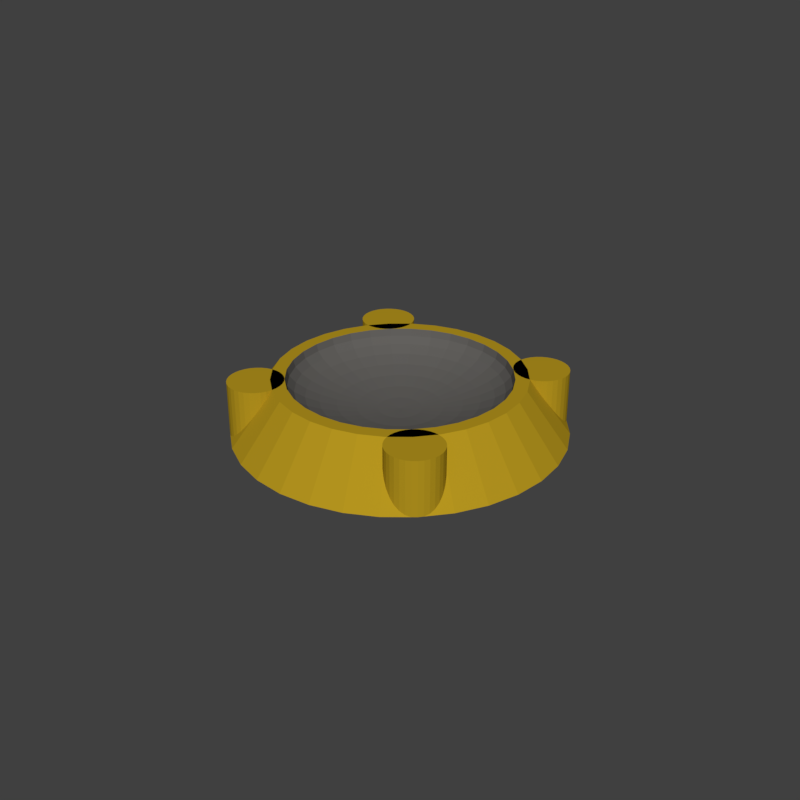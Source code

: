 # Source: LandBunkerWreck.blend  (saved by Blender 2.79.0; exported with 4.5.12 LTS)
import bpy
from mathutils import Matrix  # noqa: F401  (used for matrix-valued properties, if any)

bpy.ops.wm.read_factory_settings(use_empty=True)
scene = bpy.context.scene
scene.name = 'Scene'

# ---- collections
col_collection_1 = bpy.data.collections.new('Collection 1'); scene.collection.children.link(col_collection_1)

# ---- materials (node trees are filled in below, after node groups)
mat_landbunkerhull = bpy.data.materials.new('LandBunkerHull')
mat_landbunkerhull.alpha_threshold = 0.0
mat_landbunkerhull.use_transparent_shadow = False
mat_landbunkerhull.diffuse_color = (0.4571, 0.2982, 0.01333, 1.0)
mat_landbunkerhull.roughness = 0.5
mat_debris = bpy.data.materials.new('Debris')
mat_debris.alpha_threshold = 0.0
mat_debris.use_transparent_shadow = False
mat_debris.diffuse_color = (0.1214, 0.1159, 0.1086, 1.0)
mat_debris.roughness = 0.5

# ---- material node trees

# ---- world
world_world = bpy.data.worlds.new('World'); scene.world = world_world
world_world.color = (0.05088, 0.05088, 0.05088)
world_world.use_sun_shadow = False
world_world.sun_shadow_jitter_overblur = 0.0
world_world.cycles.sampling_method = 'MANUAL'

# ---- meshes
me_cylinder_001 = bpy.data.meshes.new('Cylinder.001')
me_cylinder_001.from_pydata([(-2.678e-08, 0.5, -0.5), (-2.678e-08, 0.5, 0.5), (0.09755, 0.4904, -0.5), (0.09755, 0.4904, 0.5), (0.1913, 0.4619, -0.5), (0.1913, 0.4619, 0.5), (0.2778, 0.4157, -0.5), (0.2778, 0.4157, 0.5), (0.3536, 0.3536, -0.5), (0.3536, 0.3536, 0.5), (0.4157, 0.2778, -0.5), (0.4157, 0.2778, 0.5), (0.4619, 0.1913, -0.5), (0.4619, 0.1913, 0.5), (0.4904, 0.09755, -0.5), (0.4904, 0.09755, 0.5), (0.5, -1.215e-07, -0.5), (0.5, -1.215e-07, 0.5), (0.4904, -0.09755, -0.5), (0.4904, -0.09755, 0.5), (0.4619, -0.1913, -0.5), (0.4619, -0.1913, 0.5), (0.4157, -0.2778, -0.5), (0.4157, -0.2778, 0.5), (0.3536, -0.3536, -0.5), (0.3536, -0.3536, 0.5), (0.2778, -0.4157, -0.5), (0.2778, -0.4157, 0.5), (0.1913, -0.4619, -0.5), (0.1913, -0.4619, 0.5), (0.09755, -0.4904, -0.5), (0.09755, -0.4904, 0.5), (-1.897e-07, -0.5, -0.5), (-1.897e-07, -0.5, 0.5), (-0.09755, -0.4904, -0.5), (-0.09755, -0.4904, 0.5), (-0.1913, -0.4619, -0.5), (-0.1913, -0.4619, 0.5), (-0.2778, -0.4157, -0.5), (-0.2778, -0.4157, 0.5), (-0.3536, -0.3536, -0.5), (-0.3536, -0.3536, 0.5), (-0.4157, -0.2778, -0.5), (-0.4157, -0.2778, 0.5), (-0.4619, -0.1913, -0.5), (-0.4619, -0.1913, 0.5), (-0.4904, -0.09754, -0.5), (-0.4904, -0.09754, 0.5), (-0.5, 3.235e-07, -0.5), (-0.5, 3.235e-07, 0.5), (-0.4904, 0.09755, -0.5), (-0.4904, 0.09755, 0.5), (-0.4619, 0.1913, -0.5), (-0.4619, 0.1913, 0.5), (-0.4157, 0.2778, -0.5), (-0.4157, 0.2778, 0.5), (-0.3536, 0.3536, -0.5), (-0.3536, 0.3536, 0.5), (-0.2778, 0.4157, -0.5), (-0.2778, 0.4157, 0.5), (-0.1913, 0.4619, -0.5), (-0.1913, 0.4619, 0.5), (-0.09754, 0.4904, -0.5), (-0.09754, 0.4904, 0.5)], [], [(0, 1, 3, 2), (2, 3, 5, 4), (4, 5, 7, 6), (6, 7, 9, 8), (8, 9, 11, 10), (10, 11, 13, 12), (12, 13, 15, 14), (14, 15, 17, 16), (16, 17, 19, 18), (18, 19, 21, 20), (20, 21, 23, 22), (22, 23, 25, 24), (24, 25, 27, 26), (26, 27, 29, 28), (28, 29, 31, 30), (30, 31, 33, 32), (32, 33, 35, 34), (34, 35, 37, 36), (36, 37, 39, 38), (38, 39, 41, 40), (40, 41, 43, 42), (42, 43, 45, 44), (44, 45, 47, 46), (46, 47, 49, 48), (48, 49, 51, 50), (50, 51, 53, 52), (52, 53, 55, 54), (54, 55, 57, 56), (56, 57, 59, 58), (58, 59, 61, 60), (3, 1, 63, 61, 59, 57, 55, 53, 51, 49, 47, 45, 43, 41, 39, 37, 35, 33, 31, 29, 27, 25, 23, 21, 19, 17, 15, 13, 11, 9, 7, 5), (60, 61, 63, 62), (62, 63, 1, 0), (0, 2, 4, 6, 8, 10, 12, 14, 16, 18, 20, 22, 24, 26, 28, 30, 32, 34, 36, 38, 40, 42, 44, 46, 48, 50, 52, 54, 56, 58, 60, 62)])
me_cylinder_001.materials.append(mat_landbunkerhull)
me_cylinder_001.use_remesh_preserve_volume = False
me_cylinder_001.use_remesh_preserve_attributes = False
me_cylinder_001.use_mirror_vertex_groups = False
me_cylinder_001.update()
me_cylinder = bpy.data.meshes.new('Cylinder')
me_cylinder.from_pydata([(-2.25, 1.498e-06, 0.5), (-2.207, 0.439, 0.5), (-2.942, 0.5853, -0.5), (-3.0, 1.973e-06, -0.5), (-2.207, -0.439, 0.5), (-2.942, -0.5853, -0.5), (-9.38e-07, -2.25, 0.5), (-4.941e-07, -2.0, 0.5), (-0.3902, -1.962, 0.5), (-0.7654, -1.848, 0.5), (-1.111, -1.663, 0.5), (-1.414, -1.414, 0.5), (-1.663, -1.111, 0.5), (-1.848, -0.7654, 0.5), (-1.962, -0.3902, 0.5), (-2.0, -7.278e-07, 0.5), (-1.962, 0.3902, 0.5), (-1.848, 0.7654, 0.5), (-1.663, 1.111, 0.5), (-1.414, 1.414, 0.5), (-1.111, 1.663, 0.5), (-0.7654, 1.848, 0.5), (-0.3902, 1.962, 0.5), (-2.934e-07, 2.0, 0.5), (0.3902, 1.962, 0.5), (-0.439, 2.207, 0.5), (-0.861, 2.079, 0.5), (-1.25, 1.871, 0.5), (-1.591, 1.591, 0.5), (-1.871, 1.25, 0.5), (-2.079, 0.861, 0.5), (-2.079, -0.861, 0.5), (-1.871, -1.25, 0.5), (-1.591, -1.591, 0.5), (-1.25, -1.871, 0.5), (-0.861, -2.079, 0.5), (-0.439, -2.207, 0.5), (-2.049e-07, 2.25, 0.5), (0.7654, 1.848, 0.5), (1.111, 1.663, 0.5), (1.414, 1.414, 0.5), (1.663, 1.111, 0.5), (1.848, 0.7654, 0.5), (1.962, 0.3902, 0.5), (2.0, -1.205e-06, 0.5), (1.962, -0.3902, 0.5), (1.848, -0.7654, 0.5), (1.663, -1.111, 0.5), (1.414, -1.414, 0.5), (1.111, -1.663, 0.5), (0.7654, -1.848, 0.5), (0.3902, -1.962, 0.5), (0.439, -2.207, 0.5), (0.861, -2.079, 0.5), (1.25, -1.871, 0.5), (1.591, -1.591, 0.5), (1.871, -1.25, 0.5), (2.079, -0.861, 0.5), (2.207, -0.439, 0.5), (2.25, -5.044e-07, 0.5), (2.207, 0.439, 0.5), (2.079, 0.861, 0.5), (1.871, 1.25, 0.5), (1.591, 1.591, 0.5), (1.25, 1.871, 0.5), (0.861, 2.079, 0.5), (0.439, 2.207, 0.5), (-2.772, 1.148, -0.5), (-2.934e-07, 3.0, -0.5), (0.5853, 2.942, -0.5), (1.148, 2.772, -0.5), (1.667, 2.494, -0.5), (2.121, 2.121, -0.5), (2.494, 1.667, -0.5), (2.772, 1.148, -0.5), (2.942, 0.5853, -0.5), (3.0, -6.974e-07, -0.5), (2.942, -0.5853, -0.5), (2.772, -1.148, -0.5), (2.494, -1.667, -0.5), (2.121, -2.121, -0.5), (1.667, -2.494, -0.5), (1.148, -2.772, -0.5), (0.5853, -2.942, -0.5), (-1.271e-06, -3.0, -0.5), (-0.5853, -2.942, -0.5), (-1.148, -2.772, -0.5), (-1.667, -2.494, -0.5), (-2.121, -2.121, -0.5), (-2.494, -1.667, -0.5), (-2.772, -1.148, -0.5), (-2.494, 1.667, -0.5), (-2.121, 2.121, -0.5), (-1.667, 2.494, -0.5), (-1.148, 2.772, -0.5), (-0.5853, 2.942, -0.5), (-2.631e-07, 0.3902, -0.1473), (0.07612, 0.3827, -0.1473), (0.1493, 0.7507, -0.1098), (-1.364e-07, 0.7654, -0.1098), (-2.934e-07, -1.099e-06, -0.16), (-0.07612, 0.3827, -0.1473), (-0.1493, 0.7507, -0.1098), (0.2168, 1.09, -0.04877), (-2.934e-07, 1.111, -0.04877), (0.1493, 0.3605, -0.1473), (0.2929, 0.7071, -0.1098), (-0.1493, 0.3605, -0.1473), (-0.2929, 0.7071, -0.1098), (-0.2168, 1.09, -0.04877), (0.2759, 1.387, 0.03331), (1.258e-08, 1.414, 0.03331), (0.4252, 1.027, -0.04877), (0.2168, 0.3244, -0.1473), (0.4252, 0.6364, -0.1098), (-0.2168, 0.3244, -0.1473), (-0.4252, 0.6364, -0.1098), (-0.4252, 1.027, -0.04877), (-0.2759, 1.387, 0.03331), (0.3244, 1.631, 0.1333), (2.51e-07, 1.663, 0.1333), (0.5412, 1.307, 0.03331), (0.6173, 0.9239, -0.04877), (0.2759, 0.2759, -0.1473), (0.5412, 0.5412, -0.1098), (-0.2759, 0.2759, -0.1473), (-0.5412, 0.5412, -0.1098), (-0.6173, 0.9239, -0.04877), (-0.5412, 1.307, 0.03331), (-0.3244, 1.631, 0.1333), (0.3605, 1.812, 0.2474), (-1.662e-07, 1.848, 0.2474), (0.6364, 1.536, 0.1333), (0.7857, 1.176, 0.03331), (0.7857, 0.7857, -0.04877), (0.3244, 0.2168, -0.1473), (0.6364, 0.4252, -0.1098), (-0.3244, 0.2168, -0.1473), (-0.6364, 0.4252, -0.1098), (-0.7857, 0.7857, -0.04877), (-0.7857, 1.176, 0.03331), (-0.6364, 1.536, 0.1333), (-0.3605, 1.812, 0.2474), (0.3827, 1.924, 0.3712), (-2.934e-07, 1.962, 0.3712), (0.7071, 1.707, 0.2474), (0.9239, 1.383, 0.1333), (1.0, 1.0, 0.03331), (0.9239, 0.6173, -0.04877), (0.3605, 0.1493, -0.1473), (0.7071, 0.2929, -0.1098), (-0.3605, 0.1493, -0.1473), (-0.7071, 0.2929, -0.1098), (-0.9239, 0.6173, -0.04877), (-1.0, 1.0, 0.03331), (-0.9239, 1.383, 0.1333), (-0.7071, 1.707, 0.2474), (-0.3827, 1.924, 0.3712), (0.7507, 1.812, 0.3712), (1.027, 1.536, 0.2474), (1.176, 1.176, 0.1333), (1.176, 0.7857, 0.03331), (1.027, 0.4252, -0.04877), (0.3827, 0.07612, -0.1473), (0.7507, 0.1493, -0.1098), (-0.3827, 0.07612, -0.1473), (-0.7507, 0.1493, -0.1098), (-1.027, 0.4252, -0.04877), (-1.176, 0.7857, 0.03331), (-1.176, 1.176, 0.1333), (-1.027, 1.536, 0.2474), (-0.7507, 1.812, 0.3712), (1.09, 1.631, 0.3712), (1.307, 1.307, 0.2474), (1.383, 0.9239, 0.1333), (1.307, 0.5412, 0.03331), (1.09, 0.2168, -0.04877), (0.3902, -1.063e-06, -0.1473), (0.7654, -1.056e-06, -0.1098), (-0.3902, -1.078e-06, -0.1473), (-0.7654, -9.513e-07, -0.1098), (-1.09, 0.2168, -0.04877), (-1.307, 0.5412, 0.03331), (-1.383, 0.9239, 0.1333), (-1.307, 1.307, 0.2474), (-1.09, 1.631, 0.3712), (1.387, 1.387, 0.3712), (1.536, 1.027, 0.2474), (1.536, 0.6364, 0.1333), (1.387, 0.2759, 0.03331), (1.111, -1.13e-06, -0.04877), (0.3827, -0.07612, -0.1473), (0.7507, -0.1493, -0.1098), (-0.3827, -0.07612, -0.1473), (-0.7507, -0.1493, -0.1098), (-1.111, -9.662e-07, -0.04877), (-1.387, 0.2759, 0.03331), (-1.536, 0.6364, 0.1333), (-1.536, 1.027, 0.2474), (-1.387, 1.387, 0.3712), (1.631, 1.09, 0.3712), (1.707, 0.7071, 0.2474), (1.631, 0.3244, 0.1333), (1.414, -1.085e-06, 0.03331), (1.09, -0.2168, -0.04877), (0.3605, -0.1493, -0.1473), (0.7071, -0.2929, -0.1098), (-0.3605, -0.1493, -0.1473), (-0.7071, -0.2929, -0.1098), (-1.09, -0.2168, -0.04877), (-1.414, -8.172e-07, 0.03331), (-1.631, 0.3244, 0.1333), (-1.707, 0.7071, 0.2474), (-1.631, 1.09, 0.3712), (1.812, 0.7507, 0.3712), (1.812, 0.3605, 0.2474), (1.663, -1.115e-06, 0.1333), (1.387, -0.2759, 0.03331), (1.027, -0.4252, -0.04877), (0.3244, -0.2168, -0.1473), (0.6364, -0.4252, -0.1098), (-0.3244, -0.2168, -0.1473), (-0.6364, -0.4252, -0.1098), (-1.027, -0.4252, -0.04877), (-1.387, -0.2759, 0.03331), (-1.663, -7.278e-07, 0.1333), (-1.812, 0.3605, 0.2474), (-1.812, 0.7507, 0.3712), (1.924, 0.3827, 0.3712), (1.848, -9.066e-07, 0.2474), (1.631, -0.3244, 0.1333), (1.307, -0.5412, 0.03331), (0.9239, -0.6173, -0.04877), (0.2759, -0.2759, -0.1473), (0.5412, -0.5412, -0.1098), (-0.2759, -0.2759, -0.1473), (-0.5412, -0.5412, -0.1098), (-0.9239, -0.6173, -0.04877), (-1.307, -0.5412, 0.03331), (-1.631, -0.3244, 0.1333), (-1.848, -1.085e-06, 0.2474), (-1.924, 0.3827, 0.3712), (1.962, -1.234e-06, 0.3712), (1.812, -0.3605, 0.2474), (1.536, -0.6364, 0.1333), (1.176, -0.7857, 0.03331), (0.7857, -0.7857, -0.04877), (0.2168, -0.3244, -0.1473), (0.4252, -0.6364, -0.1098), (-0.2168, -0.3244, -0.1473), (-0.4252, -0.6364, -0.1098), (-0.7857, -0.7857, -0.04877), (-1.176, -0.7857, 0.03331), (-1.536, -0.6364, 0.1333), (-1.812, -0.3605, 0.2474), (-1.962, -6.384e-07, 0.3712), (1.924, -0.3827, 0.3712), (1.707, -0.7071, 0.2474), (1.383, -0.9239, 0.1333), (1.0, -1.0, 0.03331), (0.6173, -0.9239, -0.04877), (0.1493, -0.3605, -0.1473), (0.2929, -0.7071, -0.1098), (-0.1493, -0.3605, -0.1473), (-0.2929, -0.7071, -0.1098), (-0.6173, -0.9239, -0.04877), (-1.0, -1.0, 0.03331), (-1.383, -0.9239, 0.1333), (-1.707, -0.7071, 0.2474), (-1.924, -0.3827, 0.3712), (1.812, -0.7507, 0.3712), (1.536, -1.027, 0.2474), (1.176, -1.176, 0.1333), (0.7857, -1.176, 0.03331), (0.4252, -1.027, -0.04877), (0.07612, -0.3827, -0.1473), (0.1493, -0.7507, -0.1098), (-0.07612, -0.3827, -0.1473), (-0.1493, -0.7507, -0.1098), (-0.4252, -1.027, -0.04877), (-0.7857, -1.176, 0.03331), (-1.176, -1.176, 0.1333), (-1.536, -1.027, 0.2474), (-1.812, -0.7507, 0.3712), (1.631, -1.09, 0.3712), (1.307, -1.307, 0.2474), (0.9239, -1.383, 0.1333), (0.5412, -1.307, 0.03331), (0.2168, -1.09, -0.04877), (-2.854e-07, -0.3902, -0.1473), (-2.854e-07, -0.7654, -0.1098), (-0.2168, -1.09, -0.04877), (-0.5412, -1.307, 0.03331), (-0.9239, -1.383, 0.1333), (-1.307, -1.307, 0.2474), (-1.631, -1.09, 0.3712), (1.387, -1.387, 0.3712), (1.027, -1.536, 0.2474), (0.6364, -1.536, 0.1333), (0.2759, -1.387, 0.03331), (-3.152e-07, -1.111, -0.04877), (-0.2759, -1.387, 0.03331), (-0.6364, -1.536, 0.1333), (-1.027, -1.536, 0.2474), (-1.387, -1.387, 0.3712), (1.09, -1.631, 0.3712), (0.7071, -1.707, 0.2474), (0.3244, -1.631, 0.1333), (-3.45e-07, -1.414, 0.03331), (-0.3244, -1.631, 0.1333), (-0.7071, -1.707, 0.2474), (-1.09, -1.631, 0.3712), (0.7507, -1.812, 0.3712), (0.3605, -1.812, 0.2474), (-4.643e-07, -1.663, 0.1333), (-0.3605, -1.812, 0.2474), (-0.7507, -1.812, 0.3712), (0.3827, -1.924, 0.3712), (-1.662e-07, -1.848, 0.2474), (-0.3827, -1.924, 0.3712), (-4.643e-07, -1.962, 0.3712)], [], [(0, 1, 2, 3), (4, 0, 3, 5), (6, 7, 8, 9, 10, 11, 12, 13, 14, 15, 16, 17, 18, 19, 20, 21, 22, 23, 24, 25, 26, 27, 28, 29, 30, 1, 0, 4, 31, 32, 33, 34, 35, 36), (37, 25, 24, 38, 39, 40, 41, 42, 43, 44, 45, 46, 47, 48, 49, 50, 51, 7, 6, 52, 53, 54, 55, 56, 57, 58, 59, 60, 61, 62, 63, 64, 65, 66), (1, 30, 67, 2), (68, 69, 70, 71, 72, 73, 74, 75, 76, 77, 78, 79, 80, 81, 82, 83, 84, 85, 86, 87, 88, 89, 90, 5, 3, 2, 67, 91, 92, 93, 94, 95), (31, 4, 5, 90), (66, 65, 70, 69), (37, 66, 69, 68), (25, 37, 68, 95), (26, 25, 95, 94), (27, 26, 94, 93), (28, 27, 93, 92), (29, 28, 92, 91), (30, 29, 91, 67), (32, 31, 90, 89), (33, 32, 89, 88), (34, 33, 88, 87), (35, 34, 87, 86), (36, 35, 86, 85), (6, 36, 85, 84), (52, 6, 84, 83), (53, 52, 83, 82), (54, 53, 82, 81), (55, 54, 81, 80), (56, 55, 80, 79), (57, 56, 79, 78), (58, 57, 78, 77), (59, 58, 77, 76), (60, 59, 76, 75), (61, 60, 75, 74), (62, 61, 74, 73), (63, 62, 73, 72), (64, 63, 72, 71), (65, 64, 71, 70), (96, 97, 98, 99), (100, 97, 96), (101, 96, 99, 102), (99, 98, 103, 104), (97, 105, 106, 98), (100, 105, 97), (100, 96, 101), (107, 101, 102, 108), (102, 99, 104, 109), (104, 103, 110, 111), (98, 106, 112, 103), (105, 113, 114, 106), (100, 113, 105), (100, 101, 107), (115, 107, 108, 116), (108, 102, 109, 117), (109, 104, 111, 118), (111, 110, 119, 120), (103, 112, 121, 110), (106, 114, 122, 112), (113, 123, 124, 114), (100, 123, 113), (100, 107, 115), (125, 115, 116, 126), (116, 108, 117, 127), (117, 109, 118, 128), (118, 111, 120, 129), (120, 119, 130, 131), (110, 121, 132, 119), (112, 122, 133, 121), (114, 124, 134, 122), (123, 135, 136, 124), (100, 135, 123), (100, 115, 125), (137, 125, 126, 138), (126, 116, 127, 139), (127, 117, 128, 140), (128, 118, 129, 141), (129, 120, 131, 142), (131, 130, 143, 144), (119, 132, 145, 130), (121, 133, 146, 132), (122, 134, 147, 133), (124, 136, 148, 134), (135, 149, 150, 136), (100, 149, 135), (100, 125, 137), (151, 137, 138, 152), (138, 126, 139, 153), (139, 127, 140, 154), (140, 128, 141, 155), (141, 129, 142, 156), (142, 131, 144, 157), (144, 143, 24, 23), (130, 145, 158, 143), (132, 146, 159, 145), (133, 147, 160, 146), (134, 148, 161, 147), (136, 150, 162, 148), (149, 163, 164, 150), (100, 163, 149), (100, 137, 151), (165, 151, 152, 166), (152, 138, 153, 167), (153, 139, 154, 168), (154, 140, 155, 169), (155, 141, 156, 170), (156, 142, 157, 171), (157, 144, 23, 22), (143, 158, 38, 24), (145, 159, 172, 158), (146, 160, 173, 159), (147, 161, 174, 160), (148, 162, 175, 161), (150, 164, 176, 162), (163, 177, 178, 164), (100, 177, 163), (100, 151, 165), (179, 165, 166, 180), (166, 152, 167, 181), (167, 153, 168, 182), (168, 154, 169, 183), (169, 155, 170, 184), (170, 156, 171, 185), (171, 157, 22, 21), (158, 172, 39, 38), (159, 173, 186, 172), (160, 174, 187, 173), (161, 175, 188, 174), (162, 176, 189, 175), (164, 178, 190, 176), (177, 191, 192, 178), (100, 191, 177), (100, 165, 179), (193, 179, 180, 194), (180, 166, 181, 195), (181, 167, 182, 196), (182, 168, 183, 197), (183, 169, 184, 198), (184, 170, 185, 199), (185, 171, 21, 20), (172, 186, 40, 39), (173, 187, 200, 186), (174, 188, 201, 187), (175, 189, 202, 188), (176, 190, 203, 189), (178, 192, 204, 190), (191, 205, 206, 192), (100, 205, 191), (100, 179, 193), (207, 193, 194, 208), (194, 180, 195, 209), (195, 181, 196, 210), (196, 182, 197, 211), (197, 183, 198, 212), (198, 184, 199, 213), (199, 185, 20, 19), (186, 200, 41, 40), (187, 201, 214, 200), (188, 202, 215, 201), (189, 203, 216, 202), (190, 204, 217, 203), (192, 206, 218, 204), (205, 219, 220, 206), (100, 219, 205), (100, 193, 207), (221, 207, 208, 222), (208, 194, 209, 223), (209, 195, 210, 224), (210, 196, 211, 225), (211, 197, 212, 226), (212, 198, 213, 227), (213, 199, 19, 18), (200, 214, 42, 41), (201, 215, 228, 214), (202, 216, 229, 215), (203, 217, 230, 216), (204, 218, 231, 217), (206, 220, 232, 218), (219, 233, 234, 220), (100, 233, 219), (100, 207, 221), (235, 221, 222, 236), (222, 208, 223, 237), (223, 209, 224, 238), (224, 210, 225, 239), (225, 211, 226, 240), (226, 212, 227, 241), (227, 213, 18, 17), (214, 228, 43, 42), (215, 229, 242, 228), (216, 230, 243, 229), (217, 231, 244, 230), (218, 232, 245, 231), (220, 234, 246, 232), (233, 247, 248, 234), (100, 247, 233), (100, 221, 235), (249, 235, 236, 250), (236, 222, 237, 251), (237, 223, 238, 252), (238, 224, 239, 253), (239, 225, 240, 254), (240, 226, 241, 255), (241, 227, 17, 16), (228, 242, 44, 43), (229, 243, 256, 242), (230, 244, 257, 243), (231, 245, 258, 244), (232, 246, 259, 245), (234, 248, 260, 246), (247, 261, 262, 248), (100, 261, 247), (100, 235, 249), (263, 249, 250, 264), (250, 236, 251, 265), (251, 237, 252, 266), (252, 238, 253, 267), (253, 239, 254, 268), (254, 240, 255, 269), (255, 241, 16, 15), (242, 256, 45, 44), (243, 257, 270, 256), (244, 258, 271, 257), (245, 259, 272, 258), (246, 260, 273, 259), (248, 262, 274, 260), (261, 275, 276, 262), (100, 275, 261), (100, 249, 263), (277, 263, 264, 278), (264, 250, 265, 279), (265, 251, 266, 280), (266, 252, 267, 281), (267, 253, 268, 282), (268, 254, 269, 283), (269, 255, 15, 14), (256, 270, 46, 45), (257, 271, 284, 270), (258, 272, 285, 271), (259, 273, 286, 272), (260, 274, 287, 273), (262, 276, 288, 274), (275, 289, 290, 276), (100, 289, 275), (100, 263, 277), (289, 277, 278, 290), (278, 264, 279, 291), (279, 265, 280, 292), (280, 266, 281, 293), (281, 267, 282, 294), (282, 268, 283, 295), (283, 269, 14, 13), (270, 284, 47, 46), (271, 285, 296, 284), (272, 286, 297, 285), (273, 287, 298, 286), (274, 288, 299, 287), (276, 290, 300, 288), (100, 277, 289), (290, 278, 291, 300), (291, 279, 292, 301), (292, 280, 293, 302), (293, 281, 294, 303), (294, 282, 295, 304), (295, 283, 13, 12), (284, 296, 48, 47), (285, 297, 305, 296), (286, 298, 306, 297), (287, 299, 307, 298), (288, 300, 308, 299), (300, 291, 301, 308), (301, 292, 302, 309), (302, 293, 303, 310), (303, 294, 304, 311), (304, 295, 12, 11), (296, 305, 49, 48), (297, 306, 312, 305), (298, 307, 313, 306), (299, 308, 314, 307), (308, 301, 309, 314), (309, 302, 310, 315), (310, 303, 311, 316), (311, 304, 11, 10), (305, 312, 50, 49), (306, 313, 317, 312), (307, 314, 318, 313), (314, 309, 315, 318), (315, 310, 316, 319), (316, 311, 10, 9), (312, 317, 51, 50), (313, 318, 320, 317), (318, 315, 319, 320), (319, 316, 9, 8), (317, 320, 7, 51), (320, 319, 8, 7)])
me_cylinder.polygons.foreach_set('material_index', [0, 0, 0, 0, 0, 0, 0, 0, 0, 0, 0, 0, 0, 0, 0, 0, 0, 0, 0, 0, 0, 0, 0, 0, 0, 0, 0, 0, 0, 0, 0, 0, 0, 0, 0, 1, 1, 1, 1, 1, 1, 1, 1, 1, 1, 1, 1, 1, 1, 1, 1, 1, 1, 1, 1, 1, 1, 1, 1, 1, 1, 1, 1, 1, 1, 1, 1, 1, 1, 1, 1, 1, 1, 1, 1, 1, 1, 1, 1, 1, 1, 1, 1, 1, 1, 1, 1, 1, 1, 1, 1, 1, 1, 1, 1, 1, 1, 1, 1, 1, 1, 1, 1, 1, 1, 1, 1, 1, 1, 1, 1, 1, 1, 1, 1, 1, 1, 1, 1, 1, 1, 1, 1, 1, 1, 1, 1, 1, 1, 1, 1, 1, 1, 1, 1, 1, 1, 1, 1, 1, 1, 1, 1, 1, 1, 1, 1, 1, 1, 1, 1, 1, 1, 1, 1, 1, 1, 1, 1, 1, 1, 1, 1, 1, 1, 1, 1, 1, 1, 1, 1, 1, 1, 1, 1, 1, 1, 1, 1, 1, 1, 1, 1, 1, 1, 1, 1, 1, 1, 1, 1, 1, 1, 1, 1, 1, 1, 1, 1, 1, 1, 1, 1, 1, 1, 1, 1, 1, 1, 1, 1, 1, 1, 1, 1, 1, 1, 1, 1, 1, 1, 1, 1, 1, 1, 1, 1, 1, 1, 1, 1, 1, 1, 1, 1, 1, 1, 1, 1, 1, 1, 1, 1, 1, 1, 1, 1, 1, 1, 1, 1, 1, 1, 1, 1, 1, 1, 1, 1, 1, 1, 1, 1, 1, 1, 1, 1, 1, 1, 1, 1, 1, 1, 1, 1, 1, 1, 1, 1, 1, 1, 1, 1, 1, 1, 1, 1, 1, 1, 1, 1])
me_cylinder.materials.append(mat_landbunkerhull)
me_cylinder.materials.append(mat_debris)
me_cylinder.use_remesh_preserve_volume = False
me_cylinder.use_remesh_preserve_attributes = False
me_cylinder.use_mirror_vertex_groups = False
me_cylinder.update()

# ---- objects
ob_cylinder_004 = bpy.data.objects.new('Cylinder.004', me_cylinder_001)
ob_cylinder_003 = bpy.data.objects.new('Cylinder.003', me_cylinder_001)
ob_cylinder_002 = bpy.data.objects.new('Cylinder.002', me_cylinder_001)
ob_cylinder_001 = bpy.data.objects.new('Cylinder.001', me_cylinder_001)
ob_cylinder = bpy.data.objects.new('Cylinder', me_cylinder)

# ---- transforms, parenting, visibility, modifiers, constraints
ob_cylinder_004.location = (-1.768, -1.768, 0.5)
ob_cylinder_004.rotation_euler = (0.0, 0.0, 3.927)
ob_cylinder_004.lineart.crease_threshold = 0.0
ob_cylinder_003.location = (1.768, -1.768, 0.5)
ob_cylinder_003.rotation_euler = (0.0, -0.0, 5.498)
ob_cylinder_003.lineart.crease_threshold = 0.0
ob_cylinder_002.location = (-1.768, 1.768, 0.5)
ob_cylinder_002.rotation_euler = (0.0, -0.0, 2.356)
ob_cylinder_002.lineart.crease_threshold = 0.0
ob_cylinder_001.location = (1.768, 1.768, 0.5)
ob_cylinder_001.rotation_euler = (0.0, -0.0, 0.7854)
ob_cylinder_001.lineart.crease_threshold = 0.0
ob_cylinder.location = (-4.458e-07, 8.607e-07, 0.5)
ob_cylinder.rotation_euler = (0.0, -0.0, 0.7854)
ob_cylinder.lineart.crease_threshold = 0.0

# ---- collection membership
col_collection_1.objects.link(ob_cylinder_004)
col_collection_1.objects.link(ob_cylinder_003)
col_collection_1.objects.link(ob_cylinder_002)
col_collection_1.objects.link(ob_cylinder_001)
col_collection_1.objects.link(ob_cylinder)

# ---- scene / render settings (as saved in the file)
scene.frame_start = 1; scene.frame_end = 120; scene.frame_set(0)
scene.render.engine = 'BLENDER_EEVEE_NEXT'
scene.render.resolution_x = 1080
scene.render.resolution_percentage = 50
scene.render.dither_intensity = 0.0
scene.render.film_transparent = True
scene.cycles.use_denoising = False
scene.cycles.samples = 128
scene.cycles.sampling_pattern = 'TABULATED_SOBOL'
scene.cycles.use_adaptive_sampling = False
scene.cycles.use_light_tree = False
scene.cycles.blur_glossy = 0.0
scene.cycles.sample_clamp_indirect = 0.0
scene.view_settings.view_transform = 'Standard'
bpy.context.view_layer.update()

# ---- added for rendering (the .blend has no active camera and no usable light): camera, sun
cam_auto = bpy.data.cameras.new('AutoCamera')
cam_auto.lens = 50.0
cam_auto.sensor_width = 36.0
cam_auto.clip_end = 1000.0
ob_auto_camera = bpy.data.objects.new('AutoCamera', cam_auto)
scene.collection.objects.link(ob_auto_camera)
ob_auto_camera.location = (11.1412, -13.3694, 9.41294)
ob_auto_camera.rotation_euler = (1.09748, -7.21219e-08, 0.694738)
scene.camera = ob_auto_camera
light_auto_sun = bpy.data.lights.new('AutoSun', 'SUN')
light_auto_sun.energy = 3.0
light_auto_sun.angle = 0.0523599
ob_auto_sun = bpy.data.objects.new('AutoSun', light_auto_sun)
scene.collection.objects.link(ob_auto_sun)
ob_auto_sun.rotation_euler = (0.872665, 0.174533, 0.523599)
bpy.context.view_layer.update()
